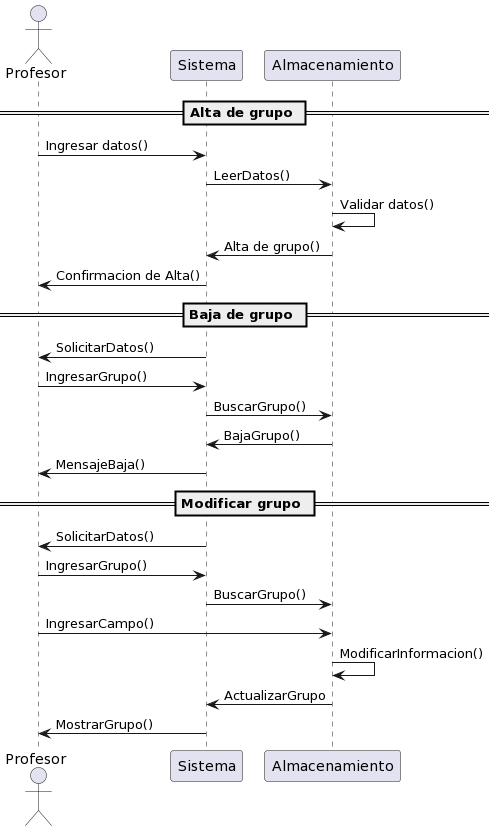

The diagram above was rendered by PlantUML. Its source (embedded in the PNG):
@startuml
== Alta de grupo ==
actor Profesor

Profesor -> Sistema: Ingresar datos()
Sistema -> Almacenamiento: LeerDatos()
Almacenamiento -> Almacenamiento: Validar datos()
Almacenamiento -> Sistema: Alta de grupo()
Sistema -> Profesor: Confirmacion de Alta()

== Baja de grupo ==

Sistema -> Profesor: SolicitarDatos()
Profesor -> Sistema: IngresarGrupo()
Sistema -> Almacenamiento: BuscarGrupo()
Almacenamiento -> Sistema: BajaGrupo()
Sistema -> Profesor: MensajeBaja()

== Modificar grupo ==

Sistema -> Profesor: SolicitarDatos()
Profesor -> Sistema: IngresarGrupo()
Sistema -> Almacenamiento: BuscarGrupo()
Profesor -> Almacenamiento: IngresarCampo()
Almacenamiento -> Almacenamiento: ModificarInformacion()
Almacenamiento -> Sistema: ActualizarGrupo
Sistema -> Profesor: MostrarGrupo()
@enduml